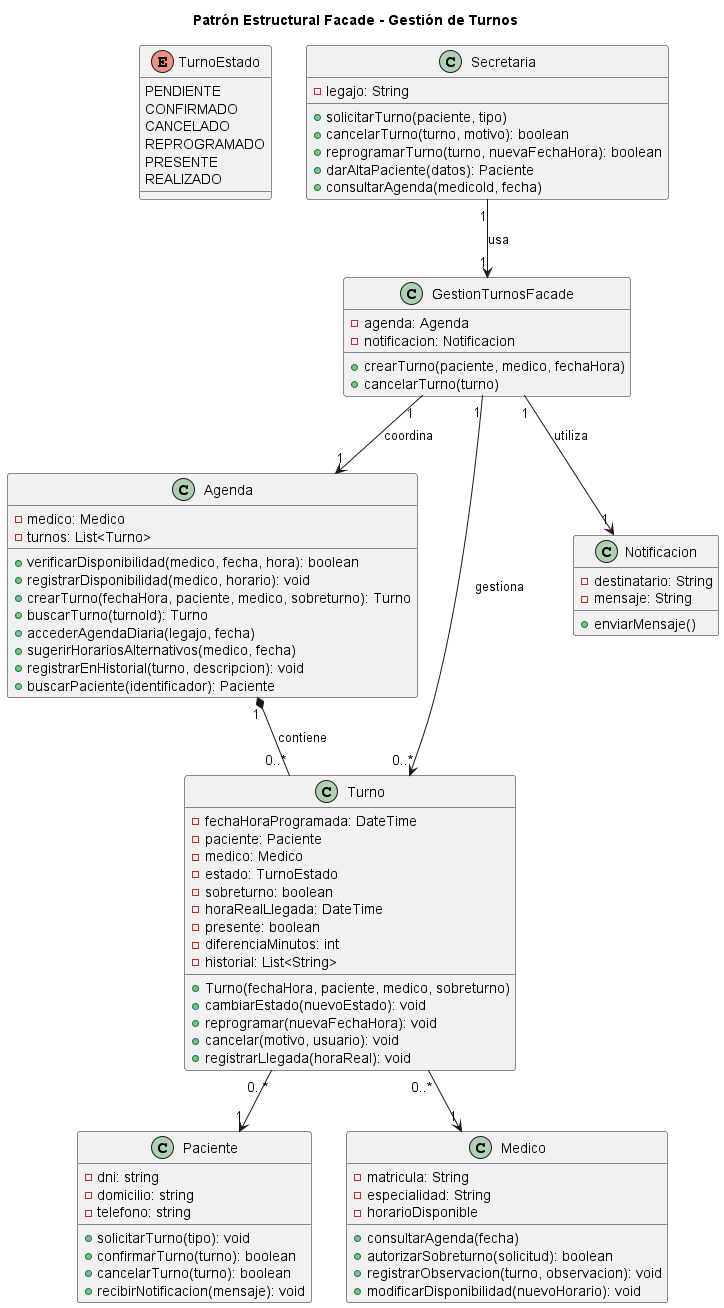

The diagram above was rendered by PlantUML. Its source (embedded in the PNG):
@startuml 01-patron-estructural-facade

title Patrón Estructural Facade - Gestión de Turnos

enum TurnoEstado {
  PENDIENTE
  CONFIRMADO
  CANCELADO
  REPROGRAMADO
  PRESENTE
  REALIZADO
}

class Secretaria {
    -legajo: String

    +solicitarTurno(paciente, tipo)
    +cancelarTurno(turno, motivo): boolean
    +reprogramarTurno(turno, nuevaFechaHora): boolean
    +darAltaPaciente(datos): Paciente
    +consultarAgenda(medicoId, fecha)
}

class GestionTurnosFacade {
    -agenda: Agenda
    -notificacion: Notificacion

    +crearTurno(paciente, medico, fechaHora)
    +cancelarTurno(turno)
}

class Agenda {
    -medico: Medico
    -turnos: List<Turno>

    +verificarDisponibilidad(medico, fecha, hora): boolean
    +registrarDisponibilidad(medico, horario): void
    +crearTurno(fechaHora, paciente, medico, sobreturno): Turno
    +buscarTurno(turnoId): Turno
    +accederAgendaDiaria(legajo, fecha)
    +sugerirHorariosAlternativos(medico, fecha)
    +registrarEnHistorial(turno, descripcion): void
    +buscarPaciente(identificador): Paciente
}

class Turno {
    -fechaHoraProgramada: DateTime
    -paciente: Paciente
    -medico: Medico
    -estado: TurnoEstado
    -sobreturno: boolean
    -horaRealLlegada: DateTime
    -presente: boolean
    -diferenciaMinutos: int
    -historial: List<String>

    +Turno(fechaHora, paciente, medico, sobreturno)
    +cambiarEstado(nuevoEstado): void
    +reprogramar(nuevaFechaHora): void
    +cancelar(motivo, usuario): void
    +registrarLlegada(horaReal): void
}

class Paciente {
    -dni: string
    -domicilio: string
    -telefono: string

    +solicitarTurno(tipo): void
    +confirmarTurno(turno): boolean
    +cancelarTurno(turno): boolean
    +recibirNotificacion(mensaje): void
}

class Medico {
    -matricula: String
    -especialidad: String
    -horarioDisponible

    +consultarAgenda(fecha)
    +autorizarSobreturno(solicitud): boolean
    +registrarObservacion(turno, observacion): void
    +modificarDisponibilidad(nuevoHorario): void
}

class Notificacion {
    -destinatario: String
    -mensaje: String

    +enviarMensaje()
}

Secretaria "1" --> "1" GestionTurnosFacade : usa

GestionTurnosFacade "1" --> "1" Agenda : coordina
GestionTurnosFacade "1" --> "0..*" Turno : gestiona
GestionTurnosFacade "1" --> "1" Notificacion : utiliza

Agenda "1" *-- "0..*" Turno : contiene

Turno "0..*" --> "1" Paciente
Turno "0..*" --> "1" Medico

@enduml